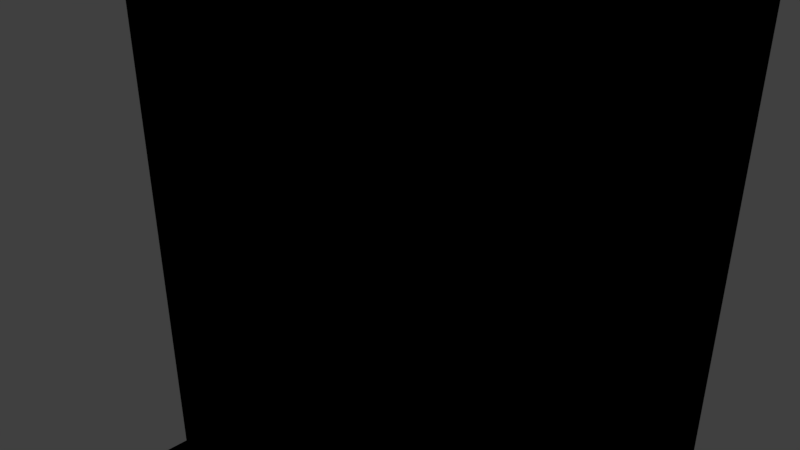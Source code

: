 # Source: tombstone.blend  (saved by Blender 2.79.0; exported with 4.5.12 LTS)
import bpy
from mathutils import Matrix  # noqa: F401  (used for matrix-valued properties, if any)

bpy.ops.wm.read_factory_settings(use_empty=True)
scene = bpy.context.scene
scene.name = 'Scene'

# ---- collections
col_collection_1 = bpy.data.collections.new('Collection 1'); scene.collection.children.link(col_collection_1)
col_collection_11 = bpy.data.collections.new('Collection 11'); scene.collection.children.link(col_collection_11)
col_collection_11.hide_render = True
col_collection_11.hide_viewport = True

# ---- materials (node trees are filled in below, after node groups)
mat_default = bpy.data.materials.new('Default')
mat_default.alpha_threshold = 0.0
mat_default.use_transparent_shadow = False
mat_default.specular_color = (0.5, 0.5, 0.5)
mat_default.roughness = 0.5
mat_material = bpy.data.materials.new('Material')
mat_material.alpha_threshold = 0.0
mat_material.use_transparent_shadow = False
mat_material.roughness = 0.5
mat_material.line_color = (0.0, 0.0, 0.0, 1.0)

# ---- material node trees
mat_default.use_nodes = True; mat_default.node_tree.nodes.clear()
_N = mat_default.node_tree.nodes; _L = mat_default.node_tree.links
n0 = _N.new('NodeUndefined'); n0.name = 'Output'; n0.location = (300, 300)
n0.inputs[1].default_value = 1.0
n1 = _N.new('NodeUndefined'); n1.name = 'Material'; n1.location = (10, 300)
n1.inputs[0].default_value = (0.0, 0.0, 0.0, 1.0)
n1.inputs[1].default_value = (0.0, 0.0, 0.0, 1.0)
n1.inputs[2].default_value = 0.0
n1.inputs[3].default_value = (0.0, 0.0, 0.0)
_L.new(n1.outputs[0], n0.inputs[0])

# ---- world
world_world = bpy.data.worlds.new('World'); scene.world = world_world
world_world.color = (0.05088, 0.05088, 0.05088)
world_world.use_sun_shadow = False
world_world.sun_shadow_jitter_overblur = 0.0
world_world.cycles.sampling_method = 'MANUAL'

# ---- cameras
cam_camera = bpy.data.cameras.new('Camera')
cam_camera.clip_end = 100.0
cam_camera.lens = 35.0
cam_camera.sensor_width = 32.0
cam_camera.sensor_height = 18.0
cam_camera.ortho_scale = 7.314
cam_camera.dof.focus_distance = 0.0
cam_camera.dof.aperture_fstop = 128.0

# ---- lights
light_lamp = bpy.data.lights.new('Lamp', 'POINT')
light_lamp.transmission_factor = 0.0
light_lamp.cutoff_distance = 30.0
light_lamp.energy = 100.0
light_lamp.shadow_buffer_clip_start = 1.001
light_lamp.shadow_soft_size = 0.1
light_lamp.shadow_maximum_resolution = 0.006
light_lamp.use_absolute_resolution = True

# ---- meshes
me_cube_002 = bpy.data.meshes.new('Cube.002')
me_cube_002.from_pydata([(-4.462, -0.6688, -5.883), (-4.462, 0.6688, -5.883), (4.376, 0.6688, -5.883), (4.376, -0.6688, -5.883), (-0.7531, -0.6688, 9.585), (-4.462, -0.6688, 5.875), (-1.477, -0.6688, 9.513), (-2.173, -0.6688, 9.302), (-2.814, -0.6688, 8.96), (-3.376, -0.6688, 8.498), (-3.837, -0.6688, 7.936), (-4.18, -0.6688, 7.295), (-4.391, -0.6688, 6.599), (-4.462, 0.6688, 5.875), (-0.7531, 0.6688, 9.585), (-4.391, 0.6688, 6.599), (-4.18, 0.6688, 7.295), (-3.837, 0.6688, 7.936), (-3.376, 0.6688, 8.498), (-2.814, 0.6688, 8.96), (-2.173, 0.6688, 9.302), (-1.477, 0.6688, 9.513), (0.667, 0.6688, 9.585), (4.376, 0.6688, 5.875), (1.391, 0.6688, 9.513), (2.086, 0.6688, 9.302), (2.728, 0.6688, 8.96), (3.29, 0.6688, 8.498), (3.751, 0.6688, 7.936), (4.094, 0.6688, 7.295), (4.305, 0.6688, 6.599), (4.376, -0.6688, 5.875), (0.667, -0.6688, 9.585), (4.305, -0.6688, 6.599), (4.094, -0.6688, 7.295), (3.751, -0.6688, 7.936), (3.29, -0.6688, 8.498), (2.728, -0.6688, 8.96), (2.086, -0.6688, 9.302), (1.391, -0.6688, 9.513), (3.629, -0.6688, -3.742), (-0.6329, -0.6688, 9.108), (-3.715, -0.6688, 6.026), (-1.234, -0.6688, 9.049), (-1.812, -0.6688, 8.874), (-2.345, -0.6688, 8.589), (-2.812, -0.6688, 8.206), (-3.195, -0.6688, 7.739), (-3.48, -0.6688, 7.206), (-3.655, -0.6688, 6.628), (3.629, -0.6688, 6.026), (0.5468, -0.6688, 9.108), (3.569, -0.6688, 6.628), (3.394, -0.6688, 7.206), (3.109, -0.6688, 7.739), (2.726, -0.6688, 8.206), (2.259, -0.6688, 8.589), (1.726, -0.6688, 8.874), (1.148, -0.6688, 9.049), (-3.715, -0.6688, -3.742), (3.629, -0.2171, -3.742), (-0.6329, -0.2171, 9.108), (-3.715, -0.2171, 6.026), (-1.234, -0.2171, 9.049), (-1.812, -0.2171, 8.874), (-2.345, -0.2171, 8.589), (-2.812, -0.2171, 8.206), (-3.195, -0.2171, 7.739), (-3.48, -0.2171, 7.206), (-3.655, -0.2171, 6.628), (3.629, -0.2171, 6.026), (0.5468, -0.2171, 9.108), (3.569, -0.2171, 6.628), (3.394, -0.2171, 7.206), (3.109, -0.2171, 7.739), (2.726, -0.2171, 8.206), (2.259, -0.2171, 8.589), (1.726, -0.2171, 8.874), (1.148, -0.2171, 9.049), (-3.715, -0.2171, -3.742), (-4.979, -1.137, -5.883), (-4.979, 1.137, -5.883), (4.893, 1.137, -5.883), (4.893, -1.137, -5.883), (-4.979, -1.137, -6.841), (-4.979, 1.137, -6.841), (4.893, 1.137, -6.841), (4.893, -1.137, -6.841)], [], [(9, 10, 47, 46), (39, 32, 51, 58), (6, 7, 44, 43), (31, 33, 52, 50), (5, 0, 59, 42), (3, 31, 50, 40), (7, 8, 45, 44), (8, 9, 46, 45), (33, 34, 53, 52), (23, 31, 3, 2), (32, 22, 14, 4), (0, 1, 81, 80), (21, 14, 22), (21, 22, 24), (20, 21, 24), (20, 24, 25), (19, 20, 25), (19, 25, 26), (18, 19, 26), (18, 26, 27), (17, 18, 27), (17, 27, 28), (16, 17, 28), (16, 28, 29), (15, 16, 29), (15, 29, 30), (13, 15, 30), (13, 30, 23), (13, 23, 1), (23, 2, 1), (4, 14, 21, 6), (6, 21, 20, 7), (7, 20, 19, 8), (8, 19, 18, 9), (9, 18, 17, 10), (10, 17, 16, 11), (11, 16, 15, 12), (12, 15, 13, 5), (22, 32, 39, 24), (24, 39, 38, 25), (25, 38, 37, 26), (26, 37, 36, 27), (27, 36, 35, 28), (28, 35, 34, 29), (29, 34, 33, 30), (30, 33, 31, 23), (5, 13, 1, 0), (36, 37, 56, 55), (10, 11, 48, 47), (38, 39, 58, 57), (37, 38, 57, 56), (35, 36, 55, 54), (4, 6, 43, 41), (0, 3, 40, 59), (12, 5, 42, 49), (34, 35, 54, 53), (11, 12, 49, 48), (32, 4, 41, 51), (58, 51, 71, 78), (41, 43, 63, 61), (52, 53, 73, 72), (46, 47, 67, 66), (57, 58, 78, 77), (50, 52, 72, 70), (48, 49, 69, 68), (44, 45, 65, 64), (55, 56, 76, 75), (40, 50, 70, 60), (45, 46, 66, 65), (59, 40, 60, 79), (47, 48, 68, 67), (56, 57, 77, 76), (71, 61, 63), (78, 71, 63), (78, 63, 64), (77, 78, 64), (77, 64, 65), (76, 77, 65), (76, 65, 66), (75, 76, 66), (75, 66, 67), (74, 75, 67), (74, 67, 68), (73, 74, 68), (73, 68, 69), (72, 73, 69), (70, 72, 69), (70, 69, 62), (70, 62, 79), (70, 79, 60), (53, 54, 74, 73), (54, 55, 75, 74), (42, 59, 79, 62), (49, 42, 62, 69), (51, 41, 61, 71), (43, 44, 64, 63), (82, 83, 87, 86), (1, 2, 82, 81), (3, 0, 80, 83), (2, 3, 83, 82), (84, 85, 86, 87), (81, 82, 86, 85), (83, 80, 84, 87), (80, 81, 85, 84)])
me_cube_002.polygons.foreach_set('use_smooth', [True] * 104)
_uv = me_cube_002.uv_layers.new(name='UVMap')
_uv.uv.foreach_set('vector', [0.07574, 0.5104, 0.05848, 0.4855, 0.08528, 0.4795, 0.09985, 0.4998, 0.2681, 0.56, 0.2383, 0.562, 0.234, 0.5427, 0.2586, 0.5406, 0.1528, 0.556, 0.1244, 0.5465, 0.1399, 0.5294, 0.1633, 0.5375, 0.3907, 0.4116, 0.3902, 0.4393, 0.3612, 0.4405, 0.3655, 0.4168, 0.0454, 0.4044, 0.1001, 0.006335, 0.1158, 0.07876, 0.06881, 0.4121, 0.379, 0.01024, 0.3907, 0.4116, 0.3655, 0.4168, 0.3568, 0.07401, 0.1244, 0.5465, 0.09819, 0.5312, 0.1184, 0.5167, 0.1399, 0.5294, 0.09819, 0.5312, 0.07574, 0.5104, 0.09985, 0.4998, 0.1184, 0.5167, 0.3902, 0.4393, 0.3825, 0.4679, 0.3536, 0.4643, 0.3612, 0.4405, 0.4364, 0.4102, 0.3907, 0.4116, 0.379, 0.01024, 0.4247, 0.008911, 0.3965, 0.6101, 0.4421, 0.6088, 0.4436, 0.6573, 0.3979, 0.6586, 0.386, 0.9059, 0.386, 0.9514, 0.3684, 0.9673, 0.3684, 0.89, 0.6398, 0.5286, 0.6151, 0.5318, 0.5667, 0.5332, 0.6398, 0.5286, 0.5667, 0.5332, 0.5419, 0.5315, 0.6633, 0.5207, 0.6398, 0.5286, 0.5419, 0.5315, 0.6633, 0.5207, 0.5419, 0.5315, 0.5179, 0.5249, 0.6848, 0.5084, 0.6633, 0.5207, 0.5179, 0.5249, 0.6848, 0.5084, 0.5179, 0.5249, 0.4957, 0.5139, 0.7036, 0.4921, 0.6848, 0.5084, 0.4957, 0.5139, 0.7036, 0.4921, 0.4957, 0.5139, 0.4761, 0.4987, 0.7188, 0.4724, 0.7036, 0.4921, 0.4761, 0.4987, 0.7188, 0.4724, 0.4761, 0.4987, 0.4597, 0.48, 0.7298, 0.4502, 0.7188, 0.4724, 0.4597, 0.48, 0.7298, 0.4502, 0.4597, 0.48, 0.4474, 0.4584, 0.7363, 0.4262, 0.7298, 0.4502, 0.4474, 0.4584, 0.7363, 0.4262, 0.4474, 0.4584, 0.4395, 0.4349, 0.738, 0.4015, 0.7363, 0.4262, 0.4395, 0.4349, 0.738, 0.4015, 0.4395, 0.4349, 0.4364, 0.4102, 0.738, 0.4015, 0.4364, 0.4102, 0.7263, 0.0001119, 0.4364, 0.4102, 0.4247, 0.008911, 0.7263, 0.0001119, 0.3979, 0.6586, 0.4436, 0.6573, 0.4443, 0.6821, 0.3986, 0.6834, 0.3986, 0.6834, 0.4443, 0.6821, 0.445, 0.7069, 0.3994, 0.7082, 0.3994, 0.7082, 0.445, 0.7069, 0.4457, 0.7317, 0.4001, 0.7331, 0.4001, 0.7331, 0.4457, 0.7317, 0.4465, 0.7566, 0.4008, 0.7579, 0.4008, 0.7579, 0.4465, 0.7566, 0.4472, 0.7814, 0.4015, 0.7827, 0.4015, 0.7827, 0.4472, 0.7814, 0.4479, 0.8062, 0.4023, 0.8075, 0.4023, 0.8075, 0.4479, 0.8062, 0.4486, 0.831, 0.403, 0.8323, 0.403, 0.8323, 0.4486, 0.831, 0.4494, 0.8558, 0.4037, 0.8572, 0.4421, 0.6088, 0.3965, 0.6101, 0.3958, 0.5853, 0.4414, 0.584, 0.4414, 0.584, 0.3958, 0.5853, 0.395, 0.5605, 0.4407, 0.5592, 0.4407, 0.5592, 0.395, 0.5605, 0.3943, 0.5357, 0.44, 0.5343, 0.44, 0.5343, 0.3943, 0.5357, 0.3936, 0.5109, 0.4393, 0.5095, 0.4393, 0.5095, 0.3936, 0.5109, 0.3929, 0.486, 0.4385, 0.4847, 0.4385, 0.4847, 0.3929, 0.486, 0.3922, 0.4612, 0.4378, 0.4599, 0.4378, 0.4599, 0.3922, 0.4612, 0.3914, 0.4364, 0.4371, 0.4351, 0.4371, 0.4351, 0.3914, 0.4364, 0.3907, 0.4116, 0.4364, 0.4102, 0.0454, 0.4044, 0.0001119, 0.3982, 0.05479, 0.0001152, 0.1001, 0.006335, 0.3489, 0.5188, 0.3248, 0.5381, 0.3054, 0.5221, 0.3252, 0.5062, 0.05848, 0.4855, 0.04749, 0.458, 0.07529, 0.4571, 0.08528, 0.4795, 0.2974, 0.552, 0.2681, 0.56, 0.2586, 0.5406, 0.2828, 0.5338, 0.3248, 0.5381, 0.2974, 0.552, 0.2828, 0.5338, 0.3054, 0.5221, 0.3684, 0.495, 0.3489, 0.5188, 0.3252, 0.5062, 0.3415, 0.4866, 0.1818, 0.5598, 0.1528, 0.556, 0.1633, 0.5375, 0.1873, 0.5411, 0.1001, 0.006335, 0.379, 0.01024, 0.3568, 0.07401, 0.1158, 0.07876, 0.0432, 0.4302, 0.0454, 0.4044, 0.06881, 0.4121, 0.06999, 0.434, 0.3825, 0.4679, 0.3684, 0.495, 0.3415, 0.4866, 0.3536, 0.4643, 0.04749, 0.458, 0.0432, 0.4302, 0.06999, 0.434, 0.07529, 0.4571, 0.2383, 0.562, 0.1818, 0.5598, 0.1873, 0.5411, 0.234, 0.5427, 0.2586, 0.5406, 0.234, 0.5427, 0.2333, 0.525, 0.2553, 0.5234, 0.1873, 0.5411, 0.1633, 0.5375, 0.1674, 0.5208, 0.1891, 0.5237, 0.3612, 0.4405, 0.3536, 0.4643, 0.3373, 0.4575, 0.3441, 0.4367, 0.09985, 0.4998, 0.08528, 0.4795, 0.1001, 0.4708, 0.1128, 0.4881, 0.2828, 0.5338, 0.2586, 0.5406, 0.2553, 0.5234, 0.2762, 0.5174, 0.3655, 0.4168, 0.3612, 0.4405, 0.3441, 0.4367, 0.3469, 0.4148, 0.07529, 0.4571, 0.06999, 0.434, 0.0858, 0.4313, 0.09115, 0.4515, 0.1399, 0.5294, 0.1184, 0.5167, 0.1287, 0.5027, 0.1471, 0.5137, 0.3252, 0.5062, 0.3054, 0.5221, 0.2956, 0.5073, 0.3127, 0.4936, 0.3568, 0.07401, 0.3655, 0.4168, 0.3469, 0.4148, 0.3416, 0.0921, 0.1184, 0.5167, 0.09985, 0.4998, 0.1128, 0.4881, 0.1287, 0.5027, 0.1158, 0.07876, 0.3568, 0.07401, 0.3416, 0.0921, 0.1286, 0.09106, 0.08528, 0.4795, 0.07529, 0.4571, 0.09115, 0.4515, 0.1001, 0.4708, 0.3054, 0.5221, 0.2828, 0.5338, 0.2762, 0.5174, 0.2956, 0.5073, 0.2333, 0.525, 0.1891, 0.5237, 0.1674, 0.5208, 0.2553, 0.5234, 0.2333, 0.525, 0.1674, 0.5208, 0.2553, 0.5234, 0.1674, 0.5208, 0.1471, 0.5137, 0.2762, 0.5174, 0.2553, 0.5234, 0.1471, 0.5137, 0.2762, 0.5174, 0.1471, 0.5137, 0.1287, 0.5027, 0.2956, 0.5073, 0.2762, 0.5174, 0.1287, 0.5027, 0.2956, 0.5073, 0.1287, 0.5027, 0.1128, 0.4881, 0.3127, 0.4936, 0.2956, 0.5073, 0.1128, 0.4881, 0.3127, 0.4936, 0.1128, 0.4881, 0.1001, 0.4708, 0.3268, 0.4767, 0.3127, 0.4936, 0.1001, 0.4708, 0.3268, 0.4767, 0.1001, 0.4708, 0.09115, 0.4515, 0.3373, 0.4575, 0.3268, 0.4767, 0.09115, 0.4515, 0.3373, 0.4575, 0.09115, 0.4515, 0.0858, 0.4313, 0.3441, 0.4367, 0.3373, 0.4575, 0.0858, 0.4313, 0.3469, 0.4148, 0.3441, 0.4367, 0.0858, 0.4313, 0.3469, 0.4148, 0.0858, 0.4313, 0.08341, 0.4114, 0.3469, 0.4148, 0.08341, 0.4114, 0.1286, 0.09106, 0.3469, 0.4148, 0.1286, 0.09106, 0.3416, 0.0921, 0.3536, 0.4643, 0.3415, 0.4866, 0.3268, 0.4767, 0.3373, 0.4575, 0.3415, 0.4866, 0.3252, 0.5062, 0.3127, 0.4936, 0.3268, 0.4767, 0.06881, 0.4121, 0.1158, 0.07876, 0.1286, 0.09106, 0.08341, 0.4114, 0.06999, 0.434, 0.06881, 0.4121, 0.08341, 0.4114, 0.0858, 0.4313, 0.234, 0.5427, 0.1873, 0.5411, 0.1891, 0.5237, 0.2333, 0.525, 0.1633, 0.5375, 0.1399, 0.5294, 0.1471, 0.5137, 0.1674, 0.5208, 0.7041, 0.9673, 0.7041, 0.89, 0.7367, 0.89, 0.7367, 0.9673, 0.386, 0.9514, 0.6866, 0.9514, 0.7041, 0.9673, 0.3684, 0.9673, 0.6866, 0.9059, 0.386, 0.9059, 0.3684, 0.89, 0.7041, 0.89, 0.6866, 0.9514, 0.6866, 0.9059, 0.7041, 0.89, 0.7041, 0.9673, 0.3358, 0.89, 0.3358, 0.9673, 0.000112, 0.9673, 0.0001119, 0.89, 0.3684, 0.9673, 0.7041, 0.9673, 0.7041, 0.9999, 0.3684, 0.9999, 0.7041, 0.89, 0.3684, 0.89, 0.3684, 0.8574, 0.7041, 0.8574, 0.3684, 0.89, 0.3684, 0.9673, 0.3358, 0.9673, 0.3358, 0.89])
me_cube_002.materials.append(mat_default)
me_cube_002.use_remesh_preserve_volume = False
me_cube_002.use_remesh_preserve_attributes = False
me_cube_002.use_mirror_vertex_groups = False
me_cube_002.update()
me_cube = bpy.data.meshes.new('Cube')
me_cube.from_pydata([(1.0, 1.0, -1.0), (1.0, -1.0, -1.0), (-1.0, -1.0, -1.0), (-1.0, 1.0, -1.0), (1.0, 1.0, 1.0), (1.0, -1.0, 1.0), (-1.0, -1.0, 1.0), (-1.0, 1.0, 1.0)], [], [(0, 1, 2, 3), (4, 7, 6, 5), (0, 4, 5, 1), (1, 5, 6, 2), (2, 6, 7, 3), (4, 0, 3, 7)])
me_cube.materials.append(mat_material)
me_cube.use_remesh_preserve_volume = False
me_cube.use_remesh_preserve_attributes = False
me_cube.use_mirror_vertex_groups = False
me_cube.update()

# ---- objects
ob_cube_001 = bpy.data.objects.new('Cube.001', me_cube_002)
ob_label_text = bpy.data.objects.new('label_text', None)
ob_lamp = bpy.data.objects.new('Lamp', light_lamp)
ob_camera = bpy.data.objects.new('Camera', cam_camera)
ob_cube = bpy.data.objects.new('Cube', me_cube)

# ---- transforms, parenting, visibility, modifiers, constraints
ob_cube_001.location = (0.0, 0.0, 0.0)
ob_cube_001.lineart.crease_threshold = 0.0
_m = ob_cube_001.modifiers.new('EdgeSplit', 'EDGE_SPLIT')
ob_label_text.location = (0.0, -0.2479, 4.301)
ob_label_text.rotation_euler = (1.571, 1.51e-07, 2.384e-07)
ob_label_text.empty_image_offset = (0.0, 0.0)
ob_label_text.lineart.crease_threshold = 0.0
ob_lamp.location = (4.076, 1.005, 5.904)
ob_lamp.rotation_euler = (0.6503, 0.05522, 1.866)
ob_lamp.lock_rotations_4d = False
ob_lamp.empty_display_type = 'ARROWS'
ob_lamp.color = (0.0, 0.0, 0.0, 0.0)
ob_lamp.lineart.crease_threshold = 0.0
ob_camera.location = (7.481, -6.508, 5.344)
ob_camera.rotation_euler = (1.109, 0.0, 0.8149)
ob_camera.lock_rotations_4d = False
ob_camera.empty_display_type = 'ARROWS'
ob_camera.color = (0.0, 0.0, 0.0, 0.0)
ob_camera.display_type = 'WIRE'
ob_camera.lineart.crease_threshold = 0.0
ob_cube.location = (0.0, 0.0, 0.0)
ob_cube.lock_rotations_4d = False
ob_cube.empty_display_type = 'ARROWS'
ob_cube.lineart.crease_threshold = 0.0

# ---- collection membership
col_collection_1.objects.link(ob_cube_001)
col_collection_1.objects.link(ob_label_text)
col_collection_1.objects.link(ob_lamp)
col_collection_1.objects.link(ob_camera)
col_collection_11.objects.link(ob_cube)

# ---- scene / render settings (as saved in the file)
scene.camera = ob_camera
scene.frame_start = 1; scene.frame_end = 250; scene.frame_set(1)
scene.render.engine = 'BLENDER_EEVEE_NEXT'
scene.render.resolution_percentage = 50
scene.render.dither_intensity = 0.0
scene.cycles.use_denoising = False
scene.cycles.samples = 128
scene.cycles.sampling_pattern = 'TABULATED_SOBOL'
scene.cycles.use_adaptive_sampling = False
scene.cycles.use_light_tree = False
scene.cycles.blur_glossy = 0.0
scene.cycles.sample_clamp_indirect = 0.0
scene.view_settings.view_transform = 'Standard'
bpy.context.view_layer.update()
